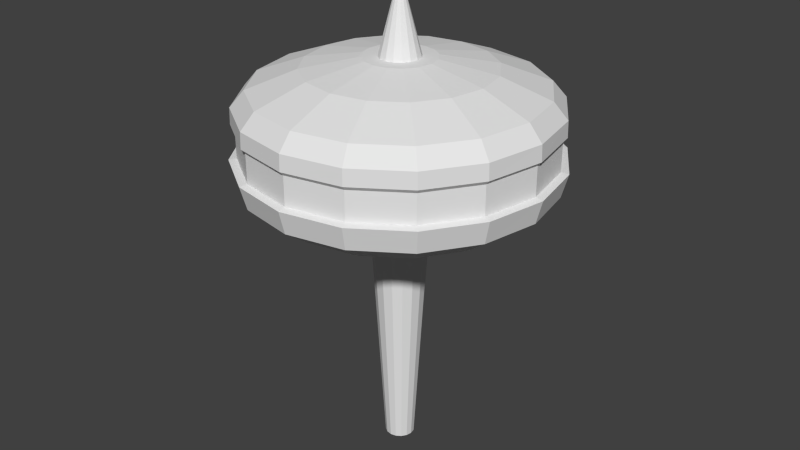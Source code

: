# Source: tour.blend  (saved by Blender 2.69.0; exported with 4.5.12 LTS)
import bpy
from mathutils import Matrix  # noqa: F401  (used for matrix-valued properties, if any)

bpy.ops.wm.read_factory_settings(use_empty=True)
scene = bpy.context.scene
scene.name = 'Scene'

# ---- collections
col_collection_1 = bpy.data.collections.new('Collection 1'); scene.collection.children.link(col_collection_1)

# ---- world
world_world = bpy.data.worlds.new('World'); scene.world = world_world
world_world.color = (0.05088, 0.05088, 0.05088)
world_world.use_sun_shadow = False
world_world.sun_shadow_jitter_overblur = 0.0
world_world.cycles.sampling_method = 'MANUAL'
world_world.cycles.sample_map_resolution = 256

# ---- meshes
me_cylinder = bpy.data.meshes.new('Cylinder')
me_cylinder.from_pydata([(0.0, 1.0, -1.0), (-3.391e-08, 1.91, 14.72), (0.3827, 0.9239, -1.0), (0.7311, 1.765, 14.72), (0.7071, 0.7071, -1.0), (1.351, 1.351, 14.72), (0.9239, 0.3827, -1.0), (1.765, 0.7311, 14.72), (1.0, -4.371e-08, -1.0), (1.91, -9.368e-08, 14.72), (0.9239, -0.3827, -1.0), (1.765, -0.7311, 14.72), (0.7071, -0.7071, -1.0), (1.351, -1.351, 14.72), (0.3827, -0.9239, -1.0), (0.7311, -1.765, 14.72), (1.51e-07, -1.0, -1.0), (2.545e-07, -1.91, 14.72), (-0.3827, -0.9239, -1.0), (-0.7311, -1.765, 14.72), (-0.7071, -0.7071, -1.0), (-1.351, -1.351, 14.72), (-0.9239, -0.3827, -1.0), (-1.765, -0.7311, 14.72), (-1.0, 1.192e-08, -1.0), (-1.91, 1.261e-08, 14.72), (-0.9239, 0.3827, -1.0), (-1.765, 0.7311, 14.72), (-0.7071, 0.7071, -1.0), (-1.351, 1.351, 14.72), (-0.3827, 0.9239, -1.0), (-0.7311, 1.765, 14.72), (-8.316e-07, 8.359, 17.21), (3.199, 7.723, 17.21), (5.911, 5.911, 17.21), (7.723, 3.199, 17.21), (8.359, -3.599e-07, 17.21), (7.723, -3.199, 17.21), (5.911, -5.911, 17.21), (3.199, -7.723, 17.21), (4.306e-07, -8.359, 17.21), (-3.199, -7.723, 17.21), (-5.911, -5.911, 17.21), (-7.723, -3.199, 17.21), (-8.359, 1.051e-07, 17.21), (-7.723, 3.199, 17.21), (-5.911, 5.911, 17.21), (-3.199, 7.723, 17.21), (-9.564e-07, 10.16, 18.49), (3.887, 9.384, 18.49), (7.182, 7.182, 18.49), (9.384, 3.887, 18.49), (10.16, -4.502e-07, 18.49), (9.384, -3.887, 18.49), (7.182, -7.182, 18.49), (3.887, -9.384, 18.49), (5.773e-07, -10.16, 18.49), (-3.887, -9.384, 18.49), (-7.182, -7.182, 18.49), (-9.384, -3.887, 18.49), (-10.16, 1.149e-07, 18.49), (-9.384, 3.887, 18.49), (-7.182, 7.182, 18.49), (-3.887, 9.384, 18.49), (-7.783e-07, 10.58, 20.07), (4.049, 9.776, 20.07), (7.482, 7.482, 20.07), (9.776, 4.049, 20.07), (10.58, -4.84e-07, 20.07), (9.776, -4.049, 20.07), (7.482, -7.482, 20.07), (4.049, -9.776, 20.07), (8.195e-07, -10.58, 20.07), (-4.049, -9.776, 20.07), (-7.482, -7.482, 20.07), (-9.776, -4.049, 20.07), (-10.58, 1.048e-07, 20.07), (-9.776, 4.049, 20.07), (-7.482, 7.482, 20.07), (-4.049, 9.776, 20.07), (-5.601e-07, 10.07, 20.17), (3.852, 9.301, 20.17), (7.118, 7.118, 20.17), (9.301, 3.852, 20.17), (10.07, -4.575e-07, 20.17), (9.301, -3.852, 20.17), (7.118, -7.118, 20.17), (3.852, -9.301, 20.17), (9.6e-07, -10.07, 20.17), (-3.852, -9.301, 20.17), (-7.118, -7.118, 20.17), (-9.301, -3.852, 20.17), (-10.07, 1.026e-07, 20.17), (-9.301, 3.852, 20.17), (-7.118, 7.118, 20.17), (-3.852, 9.301, 20.17), (-4.624e-07, 10.07, 22.12), (3.852, 9.301, 22.12), (7.118, 7.118, 22.12), (9.301, 3.852, 22.12), (10.07, -4.575e-07, 22.12), (9.301, -3.852, 22.12), (7.118, -7.118, 22.12), (3.852, -9.301, 22.12), (1.058e-06, -10.07, 22.12), (-3.852, -9.301, 22.12), (-7.118, -7.118, 22.12), (-9.301, -3.852, 22.12), (-10.07, 1.026e-07, 22.12), (-9.301, 3.852, 22.12), (-7.118, 7.118, 22.12), (-3.852, 9.301, 22.12), (-4.905e-07, 10.33, 22.4), (3.951, 9.54, 22.4), (7.301, 7.301, 22.4), (9.54, 3.951, 22.4), (10.33, -4.732e-07, 22.4), (9.54, -3.951, 22.4), (7.301, -7.301, 22.4), (3.951, -9.54, 22.4), (1.069e-06, -10.33, 22.4), (-3.951, -9.54, 22.4), (-7.301, -7.301, 22.4), (-9.54, -3.951, 22.4), (-10.33, 1.013e-07, 22.4), (-9.54, 3.951, 22.4), (-7.301, 7.301, 22.4), (-3.951, 9.54, 22.4), (-4.461e-07, 10.29, 23.48), (3.94, 9.511, 23.48), (7.279, 7.279, 23.48), (9.511, 3.94, 23.48), (10.29, -4.717e-07, 23.48), (9.511, -3.94, 23.48), (7.279, -7.279, 23.48), (3.94, -9.511, 23.48), (1.108e-06, -10.29, 23.48), (-3.939, -9.511, 23.48), (-7.279, -7.279, 23.48), (-9.511, -3.94, 23.48), (-10.29, 1.01e-07, 23.48), (-9.511, 3.94, 23.48), (-7.279, 7.279, 23.48), (-3.939, 9.511, 23.48), (-3.997e-07, 9.387, 24.55), (3.592, 8.673, 24.55), (6.638, 6.638, 24.55), (8.673, 3.592, 24.55), (9.387, -4.197e-07, 24.55), (8.673, -3.592, 24.55), (6.638, -6.638, 24.55), (3.592, -8.673, 24.55), (1.018e-06, -9.387, 24.55), (-3.592, -8.673, 24.55), (-6.638, -6.638, 24.55), (-8.673, -3.592, 24.55), (-9.387, 1.026e-07, 24.55), (-8.673, 3.592, 24.55), (-6.638, 6.638, 24.55), (-3.592, 8.673, 24.55), (-1.802e-07, 6.144, 25.78), (2.351, 5.677, 25.78), (4.345, 4.345, 25.78), (5.677, 2.351, 25.78), (6.144, -1.923e-07, 25.78), (5.677, -2.351, 25.78), (4.345, -4.345, 25.78), (2.351, -5.677, 25.78), (7.475e-07, -6.144, 25.78), (-2.351, -5.677, 25.78), (-4.345, -4.345, 25.78), (-5.677, -2.351, 25.78), (-6.144, 1.495e-07, 25.78), (-5.677, 2.351, 25.78), (-4.345, 4.345, 25.78), (-2.351, 5.677, 25.78), (-1.633e-07, 2.389, 26.43), (0.9141, 2.207, 26.43), (1.689, 1.689, 26.43), (2.207, 0.9141, 26.43), (2.389, 7.097e-08, 26.43), (2.207, -0.9141, 26.43), (1.689, -1.689, 26.43), (0.9141, -2.207, 26.43), (1.973e-07, -2.389, 26.43), (-0.9141, -2.207, 26.43), (-1.689, -1.689, 26.43), (-2.207, -0.9141, 26.43), (-2.389, 2.039e-07, 26.43), (-2.207, 0.9141, 26.43), (-1.689, 1.689, 26.43), (-0.9141, 2.207, 26.43), (-1.539e-07, 1.354, 26.43), (0.5181, 1.251, 26.43), (0.9573, 0.9573, 26.43), (1.251, 0.5181, 26.43), (1.354, 1.435e-07, 26.43), (1.251, -0.5181, 26.43), (0.9573, -0.9573, 26.43), (0.5181, -1.251, 26.43), (5.052e-08, -1.354, 26.43), (-0.5181, -1.251, 26.43), (-0.9573, -0.9573, 26.43), (-1.251, -0.5181, 26.43), (-1.354, 2.188e-07, 26.43), (-1.251, 0.5181, 26.43), (-0.9573, 0.9573, 26.43), (-0.5181, 1.251, 26.43), (-1.793e-07, 0.1185, 31.17), (0.04536, 0.1095, 31.17), (0.08381, 0.08381, 31.17), (0.1095, 0.04536, 31.17), (0.1185, 2.601e-07, 31.17), (0.1095, -0.04536, 31.17), (0.08381, -0.08381, 31.17), (0.04536, -0.1095, 31.17), (-1.614e-07, -0.1185, 31.17), (-0.04536, -0.1095, 31.17), (-0.08381, -0.08381, 31.17), (-0.1095, -0.04536, 31.17), (-0.1185, 2.667e-07, 31.17), (-0.1095, 0.04536, 31.17), (-0.08381, 0.08381, 31.17), (-0.04536, 0.1095, 31.17)], [], [(0, 1, 3, 2), (2, 3, 5, 4), (4, 5, 7, 6), (6, 7, 9, 8), (8, 9, 11, 10), (10, 11, 13, 12), (12, 13, 15, 14), (14, 15, 17, 16), (16, 17, 19, 18), (18, 19, 21, 20), (20, 21, 23, 22), (22, 23, 25, 24), (24, 25, 27, 26), (26, 27, 29, 28), (21, 19, 41, 42), (30, 31, 1, 0), (28, 29, 31, 30), (0, 2, 4, 6, 8, 10, 12, 14, 16, 18, 20, 22, 24, 26, 28, 30), (38, 37, 53, 54), (5, 3, 33, 34), (3, 1, 32, 33), (29, 27, 45, 46), (13, 11, 37, 38), (27, 25, 44, 45), (11, 9, 36, 37), (19, 17, 40, 41), (17, 15, 39, 40), (25, 23, 43, 44), (9, 7, 35, 36), (1, 31, 47, 32), (7, 5, 34, 35), (31, 29, 46, 47), (15, 13, 38, 39), (23, 21, 42, 43), (62, 61, 77, 78), (34, 33, 49, 50), (46, 45, 61, 62), (42, 41, 57, 58), (43, 42, 58, 59), (39, 38, 54, 55), (35, 34, 50, 51), (47, 46, 62, 63), (32, 47, 63, 48), (44, 43, 59, 60), (40, 39, 55, 56), (36, 35, 51, 52), (33, 32, 48, 49), (45, 44, 60, 61), (41, 40, 56, 57), (37, 36, 52, 53), (66, 65, 81, 82), (58, 57, 73, 74), (54, 53, 69, 70), (50, 49, 65, 66), (63, 62, 78, 79), (59, 58, 74, 75), (55, 54, 70, 71), (51, 50, 66, 67), (52, 51, 67, 68), (48, 63, 79, 64), (60, 59, 75, 76), (56, 55, 71, 72), (57, 56, 72, 73), (53, 52, 68, 69), (49, 48, 64, 65), (61, 60, 76, 77), (90, 89, 105, 106), (78, 77, 93, 94), (74, 73, 89, 90), (70, 69, 85, 86), (71, 70, 86, 87), (67, 66, 82, 83), (79, 78, 94, 95), (75, 74, 90, 91), (76, 75, 91, 92), (72, 71, 87, 88), (68, 67, 83, 84), (64, 79, 95, 80), (77, 76, 92, 93), (73, 72, 88, 89), (69, 68, 84, 85), (65, 64, 80, 81), (110, 109, 125, 126), (86, 85, 101, 102), (82, 81, 97, 98), (94, 93, 109, 110), (95, 94, 110, 111), (91, 90, 106, 107), (87, 86, 102, 103), (83, 82, 98, 99), (80, 95, 111, 96), (92, 91, 107, 108), (88, 87, 103, 104), (84, 83, 99, 100), (85, 84, 100, 101), (81, 80, 96, 97), (93, 92, 108, 109), (89, 88, 104, 105), (118, 117, 133, 134), (106, 105, 121, 122), (102, 101, 117, 118), (98, 97, 113, 114), (99, 98, 114, 115), (111, 110, 126, 127), (107, 106, 122, 123), (103, 102, 118, 119), (104, 103, 119, 120), (100, 99, 115, 116), (96, 111, 127, 112), (108, 107, 123, 124), (109, 108, 124, 125), (105, 104, 120, 121), (101, 100, 116, 117), (97, 96, 112, 113), (142, 141, 157, 158), (114, 113, 129, 130), (126, 125, 141, 142), (122, 121, 137, 138), (123, 122, 138, 139), (119, 118, 134, 135), (115, 114, 130, 131), (127, 126, 142, 143), (112, 127, 143, 128), (124, 123, 139, 140), (120, 119, 135, 136), (116, 115, 131, 132), (113, 112, 128, 129), (125, 124, 140, 141), (121, 120, 136, 137), (117, 116, 132, 133), (146, 145, 161, 162), (138, 137, 153, 154), (134, 133, 149, 150), (130, 129, 145, 146), (143, 142, 158, 159), (139, 138, 154, 155), (135, 134, 150, 151), (131, 130, 146, 147), (132, 131, 147, 148), (128, 143, 159, 144), (140, 139, 155, 156), (136, 135, 151, 152), (137, 136, 152, 153), (133, 132, 148, 149), (129, 128, 144, 145), (141, 140, 156, 157), (170, 169, 185, 186), (158, 157, 173, 174), (154, 153, 169, 170), (150, 149, 165, 166), (151, 150, 166, 167), (147, 146, 162, 163), (159, 158, 174, 175), (155, 154, 170, 171), (156, 155, 171, 172), (152, 151, 167, 168), (148, 147, 163, 164), (144, 159, 175, 160), (157, 156, 172, 173), (153, 152, 168, 169), (149, 148, 164, 165), (145, 144, 160, 161), (190, 189, 205, 206), (166, 165, 181, 182), (162, 161, 177, 178), (174, 173, 189, 190), (175, 174, 190, 191), (171, 170, 186, 187), (167, 166, 182, 183), (163, 162, 178, 179), (160, 175, 191, 176), (172, 171, 187, 188), (168, 167, 183, 184), (164, 163, 179, 180), (165, 164, 180, 181), (161, 160, 176, 177), (173, 172, 188, 189), (169, 168, 184, 185), (198, 197, 213, 214), (186, 185, 201, 202), (182, 181, 197, 198), (178, 177, 193, 194), (179, 178, 194, 195), (191, 190, 206, 207), (187, 186, 202, 203), (183, 182, 198, 199), (184, 183, 199, 200), (180, 179, 195, 196), (176, 191, 207, 192), (188, 187, 203, 204), (189, 188, 204, 205), (185, 184, 200, 201), (181, 180, 196, 197), (177, 176, 192, 193), (209, 208, 223, 222, 221, 220, 219, 218, 217, 216, 215, 214, 213, 212, 211, 210), (194, 193, 209, 210), (206, 205, 221, 222), (202, 201, 217, 218), (203, 202, 218, 219), (199, 198, 214, 215), (195, 194, 210, 211), (207, 206, 222, 223), (192, 207, 223, 208), (204, 203, 219, 220), (200, 199, 215, 216), (196, 195, 211, 212), (193, 192, 208, 209), (205, 204, 220, 221), (201, 200, 216, 217), (197, 196, 212, 213)])
_uv = me_cylinder.uv_layers.new(name='UVMap')
_uv.uv.foreach_set('vector', [0.604, 0.02353, 0.608, 0.3835, 0.591, 0.3835, 0.5951, 0.02353, 0.6623, 0.02353, 0.6663, 0.3835, 0.6493, 0.3835, 0.6534, 0.02353, 0.6234, 0.02353, 0.6275, 0.3835, 0.6104, 0.3835, 0.6145, 0.02353, 0.5651, 0.02353, 0.5692, 0.3835, 0.5521, 0.3835, 0.5562, 0.02353, 0.5845, 0.02353, 0.5886, 0.3835, 0.5716, 0.3835, 0.5756, 0.02353, 0.74, 0.02353, 0.7441, 0.3835, 0.727, 0.3835, 0.7311, 0.02353, 0.7206, 0.02353, 0.7246, 0.3835, 0.7076, 0.3835, 0.7116, 0.02353, 0.7011, 0.02353, 0.7052, 0.3835, 0.6882, 0.3835, 0.6922, 0.02353, 0.6817, 0.02353, 0.6858, 0.3835, 0.6687, 0.3835, 0.6728, 0.02353, 0.6428, 0.02353, 0.6469, 0.3835, 0.6299, 0.3835, 0.6339, 0.02353, 0.5068, 0.02353, 0.5109, 0.3835, 0.4938, 0.3835, 0.4979, 0.02353, 0.5457, 0.02353, 0.5497, 0.3835, 0.5327, 0.3835, 0.5368, 0.02353, 0.4874, 0.3859, 0.4914, 0.7458, 0.4744, 0.7458, 0.4785, 0.3859, 0.5262, 0.02353, 0.5303, 0.3835, 0.5133, 0.3835, 0.5173, 0.02353, 0.1565, 0.02995, 0.1565, 0.04698, 0.001198, 0.07574, 0.001198, 0.001198, 0.5262, 0.3859, 0.5303, 0.7458, 0.5133, 0.7458, 0.5173, 0.3859, 0.4874, 0.02353, 0.4914, 0.3835, 0.4744, 0.3835, 0.4785, 0.02353, 0.4396, 0.2552, 0.4459, 0.2615, 0.4494, 0.2697, 0.4494, 0.2786, 0.4459, 0.2869, 0.4396, 0.2932, 0.4314, 0.2966, 0.4225, 0.2966, 0.4142, 0.2932, 0.4079, 0.2869, 0.4045, 0.2786, 0.4045, 0.2697, 0.4079, 0.2615, 0.4142, 0.2552, 0.4225, 0.2517, 0.4314, 0.2517, 0.7545, 0.1773, 0.829, 0.1773, 0.837, 0.227, 0.7465, 0.227, 0.1589, 0.4317, 0.1589, 0.4146, 0.3143, 0.3859, 0.3143, 0.4604, 0.3167, 0.2009, 0.3167, 0.1838, 0.472, 0.1551, 0.472, 0.2296, 0.3143, 0.1838, 0.3143, 0.2009, 0.1589, 0.2296, 0.1589, 0.1551, 0.1589, 0.3547, 0.1589, 0.3377, 0.3143, 0.3089, 0.3143, 0.3835, 0.1565, 0.1838, 0.1565, 0.2009, 0.001198, 0.2296, 0.001198, 0.1551, 0.3167, 0.1239, 0.3167, 0.1069, 0.472, 0.07813, 0.472, 0.1527, 0.3143, 0.2608, 0.3143, 0.2778, 0.1589, 0.3065, 0.1589, 0.232, 0.472, 0.3377, 0.472, 0.3547, 0.3167, 0.3835, 0.3167, 0.3089, 0.1565, 0.2608, 0.1565, 0.2778, 0.001198, 0.3065, 0.001198, 0.232, 0.001198, 0.4317, 0.001198, 0.4146, 0.1565, 0.3859, 0.1565, 0.4604, 0.3167, 0.4317, 0.3167, 0.4146, 0.472, 0.3859, 0.472, 0.4604, 0.1589, 0.04698, 0.1589, 0.02995, 0.3143, 0.001198, 0.3143, 0.07574, 0.001198, 0.1239, 0.001198, 0.1069, 0.1565, 0.07813, 0.1565, 0.1527, 0.1565, 0.3377, 0.1565, 0.3547, 0.001198, 0.3835, 0.001198, 0.3089, 0.3143, 0.1069, 0.3143, 0.1239, 0.1589, 0.1527, 0.1589, 0.07813, 0.3167, 0.865, 0.3167, 0.7745, 0.354, 0.7726, 0.354, 0.8669, 0.001198, 0.6383, 0.001198, 0.5638, 0.05095, 0.5558, 0.05095, 0.6463, 0.001198, 0.5454, 0.001198, 0.4708, 0.05095, 0.4628, 0.05095, 0.5534, 0.7545, 0.2816, 0.829, 0.2816, 0.837, 0.3313, 0.7465, 0.3313, 0.472, 0.5638, 0.472, 0.6383, 0.4223, 0.6463, 0.4223, 0.5558, 0.7545, 0.2294, 0.829, 0.2294, 0.837, 0.2792, 0.7465, 0.2792, 0.7284, 0.7818, 0.8029, 0.7818, 0.8109, 0.8315, 0.7204, 0.8315, 0.472, 0.4708, 0.472, 0.5454, 0.4223, 0.5534, 0.4223, 0.4628, 0.2087, 0.5638, 0.2087, 0.6383, 0.1589, 0.6463, 0.1589, 0.5558, 0.1536, 0.8223, 0.07909, 0.8223, 0.07108, 0.7726, 0.1616, 0.7726, 0.4089, 0.8054, 0.4834, 0.8054, 0.4914, 0.8552, 0.4009, 0.8552, 0.7545, 0.02353, 0.829, 0.02353, 0.837, 0.07328, 0.7465, 0.07328, 0.829, 0.3835, 0.7545, 0.3835, 0.7465, 0.3337, 0.837, 0.3337, 0.1589, 0.5454, 0.1589, 0.4708, 0.2087, 0.4628, 0.2087, 0.5534, 0.7545, 0.07568, 0.829, 0.07568, 0.837, 0.1254, 0.7465, 0.1254, 0.5527, 0.8158, 0.6272, 0.8158, 0.6352, 0.8655, 0.5446, 0.8655, 0.9827, 0.01298, 0.8883, 0.01298, 0.8906, 0.001198, 0.9804, 0.001198, 0.5465, 0.8679, 0.6371, 0.8679, 0.639, 0.9052, 0.5446, 0.9052, 0.718, 0.7836, 0.718, 0.8742, 0.6806, 0.8761, 0.6806, 0.7818, 0.9311, 0.1652, 0.8405, 0.1652, 0.8386, 0.1278, 0.933, 0.1278, 0.1643, 0.9089, 0.07377, 0.9089, 0.07188, 0.8715, 0.1662, 0.8715, 0.2034, 0.7428, 0.2034, 0.8334, 0.166, 0.8353, 0.166, 0.7409, 0.8413, 0.1897, 0.9319, 0.1897, 0.9338, 0.227, 0.8394, 0.227, 0.3564, 0.865, 0.3564, 0.7745, 0.3937, 0.7726, 0.3937, 0.8669, 0.7177, 0.8807, 0.8082, 0.8807, 0.8101, 0.9181, 0.7158, 0.9181, 0.9319, 0.113, 0.8413, 0.113, 0.8394, 0.07568, 0.9338, 0.07568, 0.9058, 0.8191, 0.8152, 0.8191, 0.8133, 0.7818, 0.9077, 0.7818, 0.2218, 0.8651, 0.3124, 0.8651, 0.3143, 0.9025, 0.2199, 0.9025, 0.8413, 0.02353, 0.9319, 0.02353, 0.9338, 0.06086, 0.8394, 0.06086, 0.8144, 0.8339, 0.905, 0.8339, 0.9069, 0.8712, 0.8125, 0.8712, 0.905, 0.911, 0.8144, 0.911, 0.8125, 0.8736, 0.9069, 0.8736, 0.9007, 0.7325, 0.8101, 0.7325, 0.8082, 0.6952, 0.9026, 0.6952, 0.8065, 0.4194, 0.8962, 0.4194, 0.8962, 0.4638, 0.8065, 0.4638, 0.8859, 0.01298, 0.7916, 0.01298, 0.7938, 0.001198, 0.8836, 0.001198, 0.5446, 0.976, 0.639, 0.976, 0.6367, 0.9878, 0.5469, 0.9878, 0.598, 0.001198, 0.6924, 0.001198, 0.6901, 0.01298, 0.6003, 0.01298, 0.8986, 0.4933, 0.993, 0.4933, 0.9907, 0.5051, 0.9009, 0.5051, 0.4045, 0.001198, 0.4989, 0.001198, 0.4966, 0.01298, 0.4068, 0.01298, 0.3143, 0.985, 0.2199, 0.985, 0.2222, 0.9732, 0.312, 0.9732, 0.4935, 0.9845, 0.3991, 0.9845, 0.4014, 0.9727, 0.4912, 0.9727, 0.1688, 0.9914, 0.07444, 0.9914, 0.07673, 0.9796, 0.1665, 0.9796, 0.5013, 0.001198, 0.5956, 0.001198, 0.5933, 0.01298, 0.5036, 0.01298, 0.8986, 0.4194, 0.993, 0.4194, 0.9907, 0.4312, 0.9009, 0.4312, 0.993, 0.6886, 0.8986, 0.6886, 0.9009, 0.6768, 0.9907, 0.6768, 0.411, 0.07017, 0.3167, 0.07017, 0.319, 0.05839, 0.4087, 0.05839, 0.8394, 0.1755, 0.9338, 0.1755, 0.9315, 0.1873, 0.8417, 0.1873, 0.3167, 0.232, 0.411, 0.232, 0.4087, 0.2438, 0.319, 0.2438, 0.7892, 0.01298, 0.6948, 0.01298, 0.6971, 0.001198, 0.7869, 0.001198, 0.9913, 0.7794, 0.9015, 0.7794, 0.9004, 0.7707, 0.9925, 0.7707, 0.8065, 0.4662, 0.8962, 0.4662, 0.8962, 0.5107, 0.8065, 0.5107, 0.05095, 0.7409, 0.05095, 0.8307, 0.006528, 0.8307, 0.006528, 0.7409, 0.8962, 0.5575, 0.8065, 0.5575, 0.8065, 0.5131, 0.8962, 0.5131, 0.8905, 0.6129, 0.8007, 0.6129, 0.8007, 0.5685, 0.8905, 0.5685, 0.4667, 0.6487, 0.4667, 0.7385, 0.4223, 0.7385, 0.4223, 0.6487, 0.8082, 0.7349, 0.898, 0.7349, 0.898, 0.7794, 0.8082, 0.7794, 0.1589, 0.7385, 0.1589, 0.6487, 0.2034, 0.6487, 0.2034, 0.7385, 0.4914, 0.902, 0.4017, 0.902, 0.4017, 0.8575, 0.4914, 0.8575, 0.05095, 0.6487, 0.05095, 0.7385, 0.006529, 0.7385, 0.006529, 0.6487, 0.2245, 0.8183, 0.3143, 0.8183, 0.3143, 0.8627, 0.2245, 0.8627, 0.07188, 0.8247, 0.1616, 0.8247, 0.1616, 0.8692, 0.07188, 0.8692, 0.7204, 0.8339, 0.8101, 0.8339, 0.8101, 0.8783, 0.7204, 0.8783, 0.4938, 0.838, 0.4938, 0.7482, 0.5383, 0.7482, 0.5383, 0.838, 0.8362, 0.1722, 0.7465, 0.1722, 0.7465, 0.1278, 0.8362, 0.1278, 0.8065, 0.6442, 0.8962, 0.6442, 0.8962, 0.6886, 0.8065, 0.6886, 0.8986, 0.5401, 0.9907, 0.5401, 0.9906, 0.5648, 0.8988, 0.5648, 0.2233, 0.9874, 0.3131, 0.9874, 0.3143, 0.996, 0.2222, 0.996, 0.9079, 0.9475, 0.9976, 0.9475, 0.9988, 0.9562, 0.9067, 0.9562, 0.49, 0.9956, 0.4003, 0.9956, 0.3991, 0.9869, 0.4912, 0.9869, 0.9061, 0.7129, 0.9959, 0.7129, 0.9971, 0.7215, 0.905, 0.7215, 0.9959, 0.7325, 0.9061, 0.7325, 0.905, 0.7239, 0.9971, 0.7239, 0.9959, 0.7038, 0.9061, 0.7038, 0.905, 0.6952, 0.9971, 0.6952, 0.9079, 0.9707, 0.9976, 0.9707, 0.9988, 0.9793, 0.9067, 0.9793, 0.8145, 0.8215, 0.9043, 0.8215, 0.9054, 0.8301, 0.8133, 0.8301, 0.8406, 0.3407, 0.9303, 0.3407, 0.9315, 0.3493, 0.8394, 0.3493, 0.8064, 0.9903, 0.7167, 0.9903, 0.7155, 0.9817, 0.8076, 0.9817, 0.9035, 0.9904, 0.8137, 0.9904, 0.8125, 0.9817, 0.9046, 0.9817, 0.9838, 0.5787, 0.8941, 0.5787, 0.8929, 0.5701, 0.985, 0.5701, 0.9079, 0.9586, 0.9976, 0.9586, 0.9988, 0.9672, 0.9067, 0.9672, 0.8406, 0.06464, 0.9303, 0.06464, 0.9315, 0.07328, 0.8394, 0.07328, 0.9303, 0.1241, 0.8406, 0.1241, 0.8394, 0.1154, 0.9315, 0.1154, 0.3143, 0.9708, 0.2225, 0.9708, 0.2265, 0.939, 0.3102, 0.939, 0.05826, 0.8331, 0.05826, 0.9251, 0.03359, 0.925, 0.03359, 0.8332, 0.8994, 0.6418, 0.8074, 0.6418, 0.8075, 0.6171, 0.8993, 0.6171, 0.6536, 0.8738, 0.6536, 0.7818, 0.6782, 0.7819, 0.6782, 0.8737, 0.9907, 0.6689, 0.8986, 0.6689, 0.8988, 0.6442, 0.9906, 0.6442, 0.2034, 0.8377, 0.2034, 0.9297, 0.1787, 0.9296, 0.1787, 0.8378, 0.8986, 0.5131, 0.9907, 0.5131, 0.9906, 0.5377, 0.8988, 0.5377, 0.006528, 0.9251, 0.006528, 0.8331, 0.0312, 0.8332, 0.0312, 0.925, 0.9939, 0.6418, 0.9018, 0.6418, 0.902, 0.6171, 0.9938, 0.6171, 0.8076, 0.9793, 0.7155, 0.9793, 0.7156, 0.9546, 0.8074, 0.9546, 0.8986, 0.4392, 0.9907, 0.4392, 0.9906, 0.4638, 0.8988, 0.4638, 0.8986, 0.4662, 0.9907, 0.4662, 0.9906, 0.4909, 0.8988, 0.4909, 0.9925, 0.7596, 0.9004, 0.7596, 0.9005, 0.7349, 0.9923, 0.7349, 0.805, 0.6418, 0.7129, 0.6418, 0.713, 0.6171, 0.8048, 0.6171, 0.9009, 0.3924, 0.993, 0.3924, 0.9929, 0.417, 0.9011, 0.417, 0.8065, 0.3924, 0.8985, 0.3924, 0.8984, 0.417, 0.8066, 0.417, 0.6325, 0.3859, 0.7162, 0.3859, 0.7018, 0.4638, 0.647, 0.4638, 0.4017, 0.9385, 0.4935, 0.9385, 0.4894, 0.9703, 0.4057, 0.9703, 0.5472, 0.9418, 0.639, 0.9418, 0.635, 0.9736, 0.5513, 0.9736, 0.9847, 0.6129, 0.8929, 0.6129, 0.897, 0.5811, 0.9807, 0.5811, 0.9043, 0.9452, 0.8125, 0.9452, 0.8166, 0.9134, 0.9003, 0.9134, 0.9312, 0.2612, 0.8394, 0.2612, 0.8435, 0.2294, 0.9272, 0.2294, 0.07444, 0.9455, 0.1662, 0.9455, 0.1622, 0.9772, 0.07848, 0.9772, 0.8394, 0.3517, 0.9312, 0.3517, 0.9272, 0.3835, 0.8435, 0.3835, 0.5472, 0.9076, 0.639, 0.9076, 0.635, 0.9394, 0.5513, 0.9394, 0.9043, 0.9793, 0.8125, 0.9793, 0.8166, 0.9475, 0.9003, 0.9475, 0.3143, 0.9366, 0.2225, 0.9366, 0.2265, 0.9049, 0.3102, 0.9049, 0.4017, 0.9044, 0.4935, 0.9044, 0.4894, 0.9362, 0.4057, 0.9362, 0.7158, 0.9205, 0.8076, 0.9205, 0.8035, 0.9522, 0.7198, 0.9522, 0.8394, 0.2995, 0.9312, 0.2995, 0.9272, 0.3313, 0.8435, 0.3313, 0.1662, 0.9431, 0.07444, 0.9431, 0.07848, 0.9113, 0.1622, 0.9113, 0.9312, 0.2954, 0.8394, 0.2954, 0.8435, 0.2636, 0.9272, 0.2636, 0.3167, 0.7702, 0.3167, 0.7154, 0.4021, 0.7321, 0.4021, 0.7534, 0.3167, 0.5465, 0.3167, 0.4628, 0.3946, 0.4773, 0.3946, 0.5321, 0.07856, 0.6326, 0.07856, 0.5489, 0.1565, 0.5634, 0.1565, 0.6182, 0.6325, 0.472, 0.7162, 0.472, 0.7018, 0.55, 0.647, 0.55, 0.2306, 0.4628, 0.3143, 0.4628, 0.2998, 0.5408, 0.245, 0.5408, 0.6301, 0.5581, 0.6301, 0.6418, 0.5521, 0.6273, 0.5521, 0.5725, 0.3946, 0.5489, 0.3946, 0.6326, 0.3167, 0.6182, 0.3167, 0.5634, 0.3167, 0.635, 0.4004, 0.635, 0.3859, 0.713, 0.3311, 0.713, 0.6325, 0.6418, 0.6325, 0.5581, 0.7105, 0.5725, 0.7105, 0.6273, 0.07283, 0.635, 0.1565, 0.635, 0.1421, 0.713, 0.08729, 0.713, 0.6301, 0.472, 0.6301, 0.5557, 0.5521, 0.5412, 0.5521, 0.4864, 0.7162, 0.7222, 0.6325, 0.7222, 0.647, 0.6442, 0.7018, 0.6442, 0.07856, 0.5465, 0.07856, 0.4628, 0.1565, 0.4773, 0.1565, 0.5321, 0.3143, 0.6212, 0.2306, 0.6212, 0.245, 0.5432, 0.2998, 0.5432, 0.6301, 0.3859, 0.6301, 0.4696, 0.5521, 0.4551, 0.5521, 0.4003, 0.2306, 0.6236, 0.3143, 0.6236, 0.2998, 0.7015, 0.245, 0.7015, 0.4938, 0.8617, 0.4938, 0.8404, 0.517, 0.845, 0.517, 0.8571, 0.8041, 0.4662, 0.8041, 0.521, 0.7186, 0.5043, 0.7186, 0.483, 0.6301, 0.7586, 0.6301, 0.8134, 0.5446, 0.7966, 0.5446, 0.7753, 0.5446, 0.7562, 0.5446, 0.7014, 0.6301, 0.7181, 0.6301, 0.7394, 0.4021, 0.2517, 0.4021, 0.3065, 0.3167, 0.2898, 0.3167, 0.2685, 0.07108, 0.7702, 0.07108, 0.7154, 0.1565, 0.7321, 0.1565, 0.7534, 0.7204, 0.7794, 0.7204, 0.7246, 0.8058, 0.7413, 0.8058, 0.7626, 0.8041, 0.6442, 0.8041, 0.699, 0.7186, 0.6822, 0.7186, 0.6609, 0.3143, 0.7611, 0.3143, 0.8159, 0.2288, 0.7992, 0.2288, 0.7779, 0.5446, 0.699, 0.5446, 0.6442, 0.6301, 0.6609, 0.6301, 0.6822, 0.6325, 0.7794, 0.6325, 0.7246, 0.718, 0.7413, 0.718, 0.7626, 0.8041, 0.4091, 0.8041, 0.4638, 0.7186, 0.4471, 0.7186, 0.4258, 0.4914, 0.7482, 0.4914, 0.803, 0.406, 0.7863, 0.406, 0.765, 0.3143, 0.7039, 0.3143, 0.7587, 0.2288, 0.742, 0.2288, 0.7207, 0.3167, 0.05599, 0.3167, 0.001198, 0.4021, 0.01794, 0.4021, 0.03924, 0.7129, 0.6129, 0.7129, 0.5581, 0.7983, 0.5748, 0.7983, 0.5961, 0.9101, 0.7818, 0.9218, 0.7818, 0.9173, 0.89, 0.9154, 0.89, 0.4301, 0.05599, 0.4301, 0.03469, 0.4533, 0.0393, 0.4533, 0.05138, 0.5407, 0.8916, 0.5407, 0.9129, 0.5175, 0.9082, 0.5175, 0.8962, 0.7038, 0.8785, 0.7038, 0.8998, 0.6806, 0.8952, 0.6806, 0.8831, 0.354, 0.8693, 0.354, 0.8906, 0.3308, 0.886, 0.3308, 0.874, 0.4277, 0.03469, 0.4277, 0.05599, 0.4045, 0.05138, 0.4045, 0.0393, 0.7442, 0.55, 0.7442, 0.5287, 0.7674, 0.5333, 0.7674, 0.5453, 0.655, 0.8975, 0.655, 0.8762, 0.6782, 0.8808, 0.6782, 0.8929, 0.5194, 0.866, 0.5407, 0.866, 0.5361, 0.8892, 0.524, 0.8892, 0.517, 0.8641, 0.517, 0.8854, 0.4938, 0.8808, 0.4938, 0.8687, 0.3777, 0.9162, 0.3564, 0.9162, 0.361, 0.893, 0.3731, 0.893, 0.7698, 0.55, 0.7698, 0.5287, 0.793, 0.5333, 0.793, 0.5453, 0.7186, 0.55, 0.7186, 0.5287, 0.7418, 0.5333, 0.7418, 0.5453, 0.5407, 0.8636, 0.5194, 0.8636, 0.524, 0.8404, 0.5361, 0.8404, 0.3937, 0.8693, 0.3937, 0.8906, 0.3705, 0.886, 0.3705, 0.874, 0.397, 0.5734, 0.4183, 0.5734, 0.4137, 0.5966, 0.4017, 0.5966, 0.4087, 0.3061, 0.4077, 0.3065, 0.4067, 0.3065, 0.4057, 0.3061, 0.4049, 0.3054, 0.4045, 0.3044, 0.4045, 0.3034, 0.4049, 0.3024, 0.4057, 0.3016, 0.4067, 0.3012, 0.4077, 0.3012, 0.4087, 0.3016, 0.4094, 0.3024, 0.4098, 0.3034, 0.4098, 0.3044, 0.4094, 0.3054, 0.05335, 0.684, 0.06502, 0.684, 0.06057, 0.7922, 0.05867, 0.7922, 0.05335, 0.5734, 0.06502, 0.5734, 0.06057, 0.6816, 0.05867, 0.6816, 0.4938, 0.4965, 0.5055, 0.4965, 0.5011, 0.6047, 0.4992, 0.6047, 0.397, 0.4628, 0.4087, 0.4628, 0.4043, 0.571, 0.4024, 0.571, 0.2147, 0.7039, 0.2264, 0.7039, 0.222, 0.8121, 0.2201, 0.8121, 0.5327, 0.4965, 0.5444, 0.4965, 0.5399, 0.6047, 0.538, 0.6047, 0.4028, 0.6048, 0.4145, 0.6048, 0.41, 0.713, 0.4081, 0.713, 0.9242, 0.7818, 0.9358, 0.7818, 0.9314, 0.89, 0.9295, 0.89, 0.2165, 0.4628, 0.2282, 0.4628, 0.2237, 0.571, 0.2218, 0.571, 0.9336, 0.2294, 0.9453, 0.2294, 0.9408, 0.3376, 0.9389, 0.3376, 0.2165, 0.5734, 0.2282, 0.5734, 0.2237, 0.6816, 0.2218, 0.6816, 0.4938, 0.6071, 0.5055, 0.6071, 0.5011, 0.7153, 0.4992, 0.7153, 0.4938, 0.3859, 0.5055, 0.3859, 0.5011, 0.4941, 0.4992, 0.4941, 0.05335, 0.4628, 0.06502, 0.4628, 0.06057, 0.571, 0.05867, 0.571, 0.5327, 0.3859, 0.5444, 0.3859, 0.5399, 0.4941, 0.538, 0.4941])
me_cylinder.use_remesh_preserve_volume = False
me_cylinder.use_remesh_preserve_attributes = False
me_cylinder.use_mirror_vertex_groups = False
me_cylinder.update()

# ---- objects
ob_cylinder = bpy.data.objects.new('Cylinder', me_cylinder)

# ---- transforms, parenting, visibility, modifiers, constraints
ob_cylinder.location = (0.0, 0.0, 0.9668)
ob_cylinder.lineart.crease_threshold = 0.0

# ---- collection membership
col_collection_1.objects.link(ob_cylinder)

# ---- scene / render settings (as saved in the file)
scene.frame_start = 1; scene.frame_end = 250; scene.frame_set(1)
scene.render.engine = 'BLENDER_EEVEE_NEXT'
scene.render.image_settings.compression = 90
scene.render.resolution_percentage = 50
scene.render.dither_intensity = 0.0
scene.cycles.use_denoising = False
scene.cycles.samples = 10
scene.cycles.sampling_pattern = 'TABULATED_SOBOL'
scene.cycles.light_sampling_threshold = 0.0
scene.cycles.use_adaptive_sampling = False
scene.cycles.use_light_tree = False
scene.cycles.blur_glossy = 0.0
scene.cycles.volume_bounces = 1
scene.cycles.pixel_filter_type = 'GAUSSIAN'
scene.cycles.sample_clamp_indirect = 0.0
scene.view_settings.view_transform = 'Standard'
bpy.context.view_layer.update()

# ---- added for rendering (the .blend has no active camera and no usable light): camera, sun
cam_auto = bpy.data.cameras.new('AutoCamera')
cam_auto.lens = 50.0
cam_auto.sensor_width = 36.0
cam_auto.clip_end = 1000.0
ob_auto_camera = bpy.data.objects.new('AutoCamera', cam_auto)
scene.collection.objects.link(ob_auto_camera)
ob_auto_camera.location = (40.652, -48.7825, 48.572)
ob_auto_camera.rotation_euler = (1.09748, -7.21219e-08, 0.694738)
scene.camera = ob_auto_camera
light_auto_sun = bpy.data.lights.new('AutoSun', 'SUN')
light_auto_sun.energy = 3.0
light_auto_sun.angle = 0.0523599
ob_auto_sun = bpy.data.objects.new('AutoSun', light_auto_sun)
scene.collection.objects.link(ob_auto_sun)
ob_auto_sun.rotation_euler = (0.872665, 0.174533, 0.523599)
bpy.context.view_layer.update()
